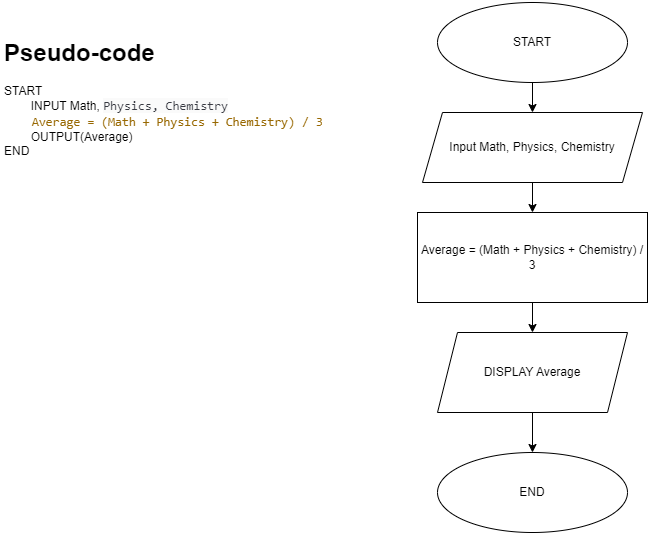

The diagram above was exported from draw.io. Its source (the exported page's mxGraphModel, read from the mxfile embedded in the PNG):
<mxGraphModel dx="1377" dy="834" grid="1" gridSize="10" guides="1" tooltips="1" connect="1" arrows="1" fold="1" page="1" pageScale="1" pageWidth="827" pageHeight="1169" math="0" shadow="0">
  <root>
    <mxCell id="0" />
    <mxCell id="1" parent="0" />
    <mxCell id="C1dkv0AqeLRUvX1s9dqK-1" value="&lt;h1 style=&quot;margin-top: 0px;&quot;&gt;Pseudo-code&lt;/h1&gt;&lt;div&gt;START&lt;/div&gt;&lt;div&gt;&lt;span style=&quot;white-space: pre;&quot;&gt;&#09;&lt;/span&gt;INPUT Math,&amp;nbsp;&lt;span style=&quot;background-color: rgb(250, 250, 250); color: rgb(56, 58, 66); font-family: SFMono-Regular, Menlo, Monaco, Consolas, &amp;quot;Liberation Mono&amp;quot;, &amp;quot;Courier New&amp;quot;, monospace; font-size: 12.6px; white-space: pre;&quot;&gt;Physics, &lt;/span&gt;&lt;span style=&quot;background-color: rgb(250, 250, 250); color: rgb(56, 58, 66); font-family: SFMono-Regular, Menlo, Monaco, Consolas, &amp;quot;Liberation Mono&amp;quot;, &amp;quot;Courier New&amp;quot;, monospace; font-size: 12.6px; white-space: pre;&quot;&gt;Chemistry&lt;/span&gt;&lt;/div&gt;&lt;div&gt;&lt;span style=&quot;background-color: initial; font-size: 12.6px; white-space: pre;&quot;&gt;&lt;font face=&quot;SFMono-Regular, Menlo, Monaco, Consolas, Liberation Mono, Courier New, monospace&quot; color=&quot;#986801&quot;&gt;    Average = (Math + Physics + Chemistry) / 3&lt;/font&gt;&lt;/span&gt;&lt;span style=&quot;background-color: initial; white-space: pre; color: rgb(152, 104, 1); font-family: SFMono-Regular, Menlo, Monaco, Consolas, &amp;quot;Liberation Mono&amp;quot;, &amp;quot;Courier New&amp;quot;, monospace; font-size: 12.6px;&quot;&gt;&#09;&lt;span style=&quot;white-space: pre;&quot;&gt;&#09;&lt;/span&gt;&#09;&lt;/span&gt;&lt;span style=&quot;background-color: initial; white-space: pre; color: rgb(152, 104, 1); font-family: SFMono-Regular, Menlo, Monaco, Consolas, &amp;quot;Liberation Mono&amp;quot;, &amp;quot;Courier New&amp;quot;, monospace; font-size: 12.6px;&quot;&gt;&#09;&lt;/span&gt;&lt;/div&gt;&lt;div&gt;&lt;span style=&quot;white-space: pre;&quot;&gt;&#09;&lt;/span&gt;OUTPUT(Average)&lt;br&gt;&lt;/div&gt;&lt;div&gt;END&lt;/div&gt;" style="text;html=1;whiteSpace=wrap;overflow=hidden;rounded=0;" vertex="1" parent="1">
      <mxGeometry x="40" y="90" width="320" height="240" as="geometry" />
    </mxCell>
    <mxCell id="C1dkv0AqeLRUvX1s9dqK-2" value="START" style="ellipse;whiteSpace=wrap;html=1;" vertex="1" parent="1">
      <mxGeometry x="475" y="60" width="190" height="80" as="geometry" />
    </mxCell>
    <mxCell id="C1dkv0AqeLRUvX1s9dqK-8" value="" style="edgeStyle=orthogonalEdgeStyle;rounded=0;orthogonalLoop=1;jettySize=auto;html=1;" edge="1" parent="1" source="C1dkv0AqeLRUvX1s9dqK-3" target="C1dkv0AqeLRUvX1s9dqK-4">
      <mxGeometry relative="1" as="geometry" />
    </mxCell>
    <mxCell id="C1dkv0AqeLRUvX1s9dqK-3" value="Input Math, Physics, Chemistry" style="shape=parallelogram;perimeter=parallelogramPerimeter;whiteSpace=wrap;html=1;fixedSize=1;" vertex="1" parent="1">
      <mxGeometry x="460" y="170" width="220" height="70" as="geometry" />
    </mxCell>
    <mxCell id="C1dkv0AqeLRUvX1s9dqK-10" value="" style="edgeStyle=orthogonalEdgeStyle;rounded=0;orthogonalLoop=1;jettySize=auto;html=1;" edge="1" parent="1" source="C1dkv0AqeLRUvX1s9dqK-4" target="C1dkv0AqeLRUvX1s9dqK-5">
      <mxGeometry relative="1" as="geometry" />
    </mxCell>
    <mxCell id="C1dkv0AqeLRUvX1s9dqK-4" value="Average = (Math + Physics + Chemistry) / 3" style="rounded=0;whiteSpace=wrap;html=1;" vertex="1" parent="1">
      <mxGeometry x="455" y="270" width="230" height="90" as="geometry" />
    </mxCell>
    <mxCell id="C1dkv0AqeLRUvX1s9dqK-11" value="" style="edgeStyle=orthogonalEdgeStyle;rounded=0;orthogonalLoop=1;jettySize=auto;html=1;" edge="1" parent="1" source="C1dkv0AqeLRUvX1s9dqK-5" target="C1dkv0AqeLRUvX1s9dqK-6">
      <mxGeometry relative="1" as="geometry" />
    </mxCell>
    <mxCell id="C1dkv0AqeLRUvX1s9dqK-5" value="DISPLAY Average" style="shape=parallelogram;perimeter=parallelogramPerimeter;whiteSpace=wrap;html=1;fixedSize=1;" vertex="1" parent="1">
      <mxGeometry x="475" y="390" width="190" height="80" as="geometry" />
    </mxCell>
    <mxCell id="C1dkv0AqeLRUvX1s9dqK-6" value="END" style="ellipse;whiteSpace=wrap;html=1;" vertex="1" parent="1">
      <mxGeometry x="475" y="510" width="190" height="80" as="geometry" />
    </mxCell>
    <mxCell id="C1dkv0AqeLRUvX1s9dqK-7" value="" style="endArrow=classic;html=1;rounded=0;exitX=0.5;exitY=1;exitDx=0;exitDy=0;entryX=0.5;entryY=0;entryDx=0;entryDy=0;" edge="1" parent="1" source="C1dkv0AqeLRUvX1s9dqK-2" target="C1dkv0AqeLRUvX1s9dqK-3">
      <mxGeometry width="50" height="50" relative="1" as="geometry">
        <mxPoint x="410" y="170" as="sourcePoint" />
        <mxPoint x="460" y="120" as="targetPoint" />
      </mxGeometry>
    </mxCell>
  </root>
</mxGraphModel>